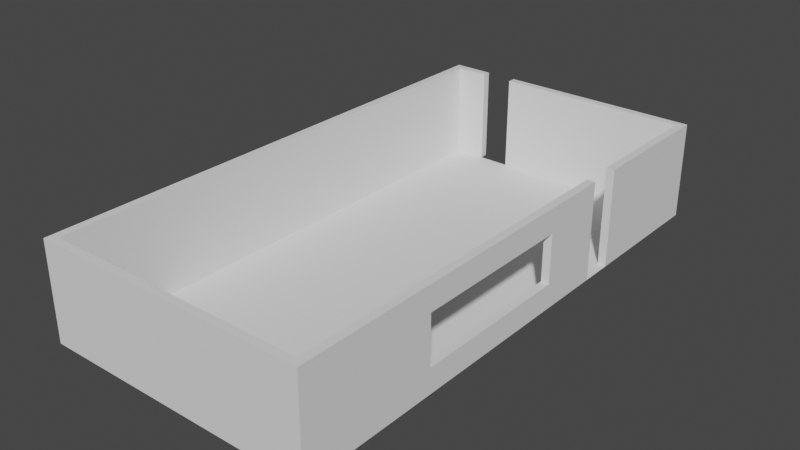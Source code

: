 # Source: Shop.blend  (saved by Blender 2.81.16; exported with 4.5.12 LTS)
import bpy
from mathutils import Matrix  # noqa: F401  (used for matrix-valued properties, if any)

bpy.ops.wm.read_factory_settings(use_empty=True)
scene = bpy.context.scene
scene.name = 'Scene'

# ---- collections
col_collection = bpy.data.collections.new('Collection'); scene.collection.children.link(col_collection)

# ---- world
world_world = bpy.data.worlds.new('World'); scene.world = world_world
world_world.use_nodes = True; world_world.node_tree.nodes.clear()
_N = world_world.node_tree.nodes; _L = world_world.node_tree.links
n0 = _N.new('ShaderNodeOutputWorld'); n0.name = 'World Output'; n0.location = (300, 300)
n1 = _N.new('ShaderNodeBackground'); n1.name = 'Background'; n1.location = (10, 300)
n1.inputs[0].default_value = (0.05088, 0.05088, 0.05088, 1.0)
_L.new(n1.outputs[0], n0.inputs[0])
n0.is_active_output = True
world_world.color = (0.05088, 0.05088, 0.05088)
world_world.use_sun_shadow = False
world_world.sun_shadow_jitter_overblur = 0.0

# ---- meshes
me_cube_001 = bpy.data.meshes.new('Cube.001')
me_cube_001.from_pydata([(-1.0, 0.8889, 3.0), (1.0, 0.1111, 0.0), (1.0, 0.8889, 3.0), (1.0, 0.4444, 3.0), (-1.0, 0.3333, 0.0), (1.0, 0.3333, 0.0), (-1.0, 0.4444, 0.0), (1.0, 0.4444, 0.0), (1.0, 0.8889, 0.0), (-1.0, 0.8889, 0.0), (1.0, -0.8889, 0.0), (-1.0, -0.8889, 0.0), (-1.0, 0.1111, 0.0), (1.0, -0.4444, 0.0), (-1.0, -0.4444, 0.0), (1.0, 0.1111, 3.0), (1.0, 0.3333, 3.0), (1.0, 0.1111, 0.75), (1.0, -0.4444, 0.75), (1.0, -0.8889, 3.0), (1.0, -0.4444, 3.0), (-1.0, 0.4444, 3.0), (-1.0, 0.8889, 3.0), (-0.5, 0.3333, 0.0), (-0.5, 0.4444, 0.0), (-0.5, 0.8889, 0.0), (-0.5, -0.8889, 0.0), (-0.5, 0.8889, 3.0), (-0.5, 0.1111, 0.0), (-0.5, -0.4444, 0.0), (-0.75, 0.3333, 0.0), (-0.75, 0.4444, 0.0), (-0.75, 0.8889, 0.0), (-0.75, 0.8889, 3.0), (-0.75, 0.1111, 0.0), (-0.75, -0.4444, 0.0), (-0.75, -0.8889, 0.0), (-1.0, 0.3333, 3.0), (-1.0, 0.4444, 3.0), (-1.0, -0.8889, 3.0), (-1.0, 0.1111, 3.0), (-1.0, -0.4444, 3.0), (1.0, -0.8889, 3.0), (-1.0, -0.8889, 3.0), (-0.5, -0.8889, 3.0), (-0.75, -0.8889, 3.0), (1.0, 0.1111, 2.25), (1.0, -0.4444, 2.25), (1.0, 0.1111, 3.0), (1.0, -0.4444, 3.0), (-0.3125, -0.8889, 0.0), (-0.3125, 0.3333, 0.0), (-0.3125, 0.4444, 0.0), (-0.3125, 0.8889, 0.0), (-0.3125, 0.8889, 3.0), (-0.3125, 0.1111, 0.0), (-0.3125, -0.4444, 0.0), (-0.3125, -0.8889, 3.0), (-0.2469, -0.8889, 0.0), (-0.2469, -0.8889, 3.0), (-0.2469, 0.3333, 0.0), (-0.2469, 0.4444, 0.0), (-0.2469, 0.8889, 0.0), (-0.2469, 0.8889, 3.0), (-0.2469, 0.1111, 0.0), (-0.2469, -0.4444, 0.0), (-1.0, 0.4167, 0.0), (1.0, 0.4167, 0.0), (-0.5, 0.4167, 0.0), (-0.75, 0.4167, 0.0), (-1.0, 0.4167, 3.0), (-0.3125, 0.4167, 0.0), (-0.2469, 0.4167, 0.0), (-0.3125, 0.4444, 0.0), (-0.3125, 0.8889, 0.0), (-0.2469, 0.4444, 0.0), (-0.2469, 0.8889, 0.0), (1.062, -0.4444, 0.0), (1.062, 0.1111, 0.0), (1.062, 0.4444, 0.0), (1.062, 0.4444, 3.0), (1.062, 0.8889, 3.0), (1.062, 0.8889, 0.0), (1.062, 0.3333, 0.0), (1.062, 0.4167, 0.0), (1.062, -0.8889, 0.0), (1.062, 0.1111, 3.0), (1.062, 0.3333, 3.0), (1.062, -0.4444, 0.75), (1.062, 0.1111, 0.75), (1.062, -0.8889, 3.0), (1.062, -0.4444, 3.0), (1.062, -0.4444, 2.25), (1.062, 0.1111, 2.25), (1.062, 0.1111, 3.0), (1.062, -0.4444, 3.0), (1.0, 0.4444, 0.0), (1.0, 0.8889, 0.0), (-0.2469, -0.9167, 0.0), (1.0, -0.9167, 0.0), (-0.75, -0.9167, 0.0), (-0.5, -0.9167, 0.0), (-1.0, -0.9167, 0.0), (-0.2469, -0.9167, 3.0), (1.0, -0.9167, 3.0), (-0.75, -0.9167, 3.0), (-0.5, -0.9167, 3.0), (-1.0, -0.9167, 3.0), (-0.3125, -0.9167, 0.0), (-0.3125, -0.9167, 3.0), (-1.062, 0.3333, 0.0), (-1.062, 0.1111, 0.0), (-1.062, 0.4167, 0.0), (-1.062, 0.8889, 0.0), (-1.062, 0.4444, 0.0), (-1.062, -0.4444, 0.0), (-1.062, -0.8889, 0.0), (-1.062, 0.8889, 3.0), (-1.062, 0.4444, 3.0), (-1.062, 0.3333, 3.0), (-1.062, 0.1111, 3.0), (-1.062, 0.4167, 3.0), (-1.062, -0.4444, 3.0), (-1.062, -0.8889, 3.0), (-1.062, 0.4444, 3.0), (-1.0, 0.9167, 3.0), (-1.0, 0.9167, 0.0), (1.0, 0.9167, 3.0), (1.0, 0.9167, 0.0), (-0.75, 0.9167, 0.0), (-0.75, 0.9167, 3.0), (-0.3125, 0.9167, 0.0), (-0.5, 0.9167, 0.0), (-0.3125, 0.9167, 3.0), (-0.5, 0.9167, 3.0), (-0.2469, 0.9167, 0.0), (-0.2469, 0.9167, 3.0), (1.062, 0.9167, 0.0), (1.062, 0.9167, 3.0), (1.062, -0.9167, 3.0), (1.062, -0.9167, 0.0), (-1.062, -0.9167, 0.0), (-1.062, -0.9167, 3.0), (-1.062, 0.9167, 3.0), (-1.062, 0.9167, 0.0)], [], [(25, 53, 131, 132), (20, 13, 77, 91), (64, 1, 5, 60), (72, 67, 7, 61), (61, 7, 8, 62), (65, 13, 1, 64), (58, 10, 13, 65), (8, 7, 79, 82), (67, 5, 83, 84), (3, 2, 81, 80), (70, 37, 119, 121), (36, 26, 29, 35), (35, 29, 28, 34), (31, 24, 25, 32), (69, 68, 24, 31), (34, 28, 23, 30), (4, 66, 112, 110), (27, 25, 132, 134), (12, 34, 30, 4), (66, 69, 31, 6), (6, 31, 32, 9), (14, 35, 34, 12), (11, 36, 35, 14), (123, 142, 141, 116), (6, 21, 22, 9), (37, 40, 120, 119), (36, 11, 102, 100), (10, 58, 98, 99), (45, 44, 106, 105), (19, 20, 91, 90), (44, 57, 109, 106), (26, 50, 56, 29), (29, 56, 55, 28), (24, 52, 53, 25), (68, 71, 52, 24), (28, 55, 51, 23), (81, 2, 127, 138), (50, 26, 101, 108), (50, 58, 65, 56), (56, 65, 64, 55), (52, 61, 62, 53), (71, 72, 61, 52), (55, 64, 60, 51), (63, 54, 133, 136), (51, 60, 72, 71), (23, 51, 71, 68), (66, 6, 114, 112), (4, 30, 69, 66), (30, 23, 68, 69), (60, 5, 67, 72), (62, 61, 75, 76), (53, 52, 73, 74), (82, 79, 80, 81), (83, 78, 86, 87), (78, 77, 88, 89), (77, 85, 90, 91), (93, 92, 95, 94), (15, 16, 87, 86), (107, 142, 123, 43), (16, 5, 83, 87), (46, 47, 92, 93), (5, 1, 78, 83), (1, 15, 86, 78), (49, 48, 94, 95), (18, 17, 89, 88), (48, 46, 93, 94), (1, 13, 77, 78), (17, 1, 78, 89), (47, 49, 95, 92), (7, 3, 80, 79), (13, 10, 85, 77), (7, 67, 84, 79), (13, 18, 88, 77), (127, 128, 137, 138), (7, 8, 97, 96), (2, 3, 96, 97), (1, 5, 16, 15), (13, 1, 17, 18), (10, 13, 20, 19), (100, 102, 107, 105), (101, 100, 105, 106), (108, 101, 106, 109), (98, 108, 109, 103), (99, 98, 103, 104), (43, 45, 105, 107), (58, 50, 108, 98), (85, 140, 139, 90), (26, 36, 100, 101), (57, 59, 103, 109), (59, 42, 104, 103), (107, 102, 141, 142), (10, 42, 59, 58), (57, 50, 58, 59), (44, 26, 50, 57), (36, 26, 44, 45), (11, 36, 45, 43), (114, 113, 117, 118), (111, 110, 119, 120), (112, 114, 124, 121), (115, 111, 120, 122), (116, 115, 122, 123), (110, 112, 121, 119), (12, 4, 110, 111), (11, 14, 115, 116), (22, 21, 118, 117), (41, 39, 123, 122), (38, 70, 121, 124), (135, 128, 127, 136), (40, 41, 122, 120), (113, 144, 143, 117), (6, 9, 113, 114), (14, 12, 111, 115), (11, 39, 41, 14), (12, 14, 41, 40), (4, 12, 40, 37), (66, 4, 37, 70), (6, 66, 70, 38), (126, 129, 130, 125), (132, 131, 133, 134), (131, 135, 136, 133), (126, 125, 143, 144), (62, 8, 128, 135), (9, 32, 129, 126), (32, 33, 130, 129), (33, 0, 125, 130), (2, 63, 136, 127), (53, 62, 135, 131), (54, 27, 134, 133), (9, 0, 33, 32), (25, 27, 54, 53), (53, 54, 63, 62), (2, 8, 62, 63), (81, 82, 137, 138), (82, 137, 128, 8), (90, 19, 104, 139), (85, 10, 99, 140), (104, 99, 140, 139), (102, 11, 116, 141), (117, 143, 125, 22), (9, 126, 144, 113)])
_uv = me_cube_001.uv_layers.new(name='UVMap')
_uv.uv.foreach_set('vector', [0.5, 1.0, 0.75, 1.0, 0.75, 1.0, 0.5, 1.0, 0.0, 0.0, 0.0, 0.0, 0.0, 0.0, 0.0, 0.0, 0.7625, 0.1875, 1.0, 0.1875, 1.0, 0.375, 0.7625, 0.375, 0.7625, 0.5625, 1.0, 0.5625, 1.0, 0.75, 0.7625, 0.75, 0.7625, 0.75, 1.0, 0.75, 1.0, 1.0, 0.7625, 1.0, 0.7625, 0.09375, 1.0, 0.09375, 1.0, 0.1875, 0.7625, 0.1875, 0.7625, 0.0, 1.0, 0.0, 1.0, 0.09375, 0.7625, 0.09375, 1.0, 1.0, 1.0, 0.75, 1.0, 0.75, 1.0, 1.0, 1.0, 0.5625, 1.0, 0.375, 1.0, 0.375, 1.0, 0.5625, 0.0, 0.0, 0.0, 0.0, 0.0, 0.0, 0.0, 0.0, 0.0, 0.0, 0.0, 0.0, 0.0, 0.0, 0.0, 0.0, 0.25, 0.0, 0.5, 0.0, 0.5, 0.09375, 0.25, 0.09375, 0.25, 0.09375, 0.5, 0.09375, 0.5, 0.1875, 0.25, 0.1875, 0.25, 0.75, 0.5, 0.75, 0.5, 1.0, 0.25, 1.0, 0.25, 0.5625, 0.5, 0.5625, 0.5, 0.75, 0.25, 0.75, 0.25, 0.1875, 0.5, 0.1875, 0.5, 0.375, 0.25, 0.375, 0.0, 0.375, 0.0, 0.5625, 0.0, 0.5625, 0.0, 0.375, 0.0, 0.0, 0.0, 0.0, 0.0, 0.0, 0.0, 0.0, 0.0, 0.1875, 0.25, 0.1875, 0.25, 0.375, 0.0, 0.375, 0.0, 0.5625, 0.25, 0.5625, 0.25, 0.75, 0.0, 0.75, 0.0, 0.75, 0.25, 0.75, 0.25, 1.0, 0.0, 1.0, 0.0, 0.09375, 0.25, 0.09375, 0.25, 0.1875, 0.0, 0.1875, 0.0, 0.0, 0.25, 0.0, 0.25, 0.09375, 0.0, 0.09375, 0.0, 0.0, 0.0, 0.0, 0.0, 0.0, 0.0, 0.0, 0.0, 0.75, 0.0, 0.0, 0.0, 0.0, 0.0, 0.0, 0.0, 0.0, 0.0, 0.0, 0.0, 0.0, 0.0, 0.0, 0.25, 0.0, 0.0, 0.0, 0.0, 0.0, 0.25, 0.0, 1.0, 0.0, 0.7625, 0.0, 0.7625, 0.0, 1.0, 0.0, 0.0, 0.0, 0.0, 0.0, 0.0, 0.0, 0.0, 0.0, 0.0, 0.0, 0.0, 0.0, 0.0, 0.0, 0.0, 0.0, 0.0, 0.0, 0.0, 0.0, 0.0, 0.0, 0.0, 0.0, 0.5, 0.0, 0.75, 0.0, 0.75, 0.09375, 0.5, 0.09375, 0.5, 0.09375, 0.75, 0.09375, 0.75, 0.1875, 0.5, 0.1875, 0.5, 0.75, 0.75, 0.75, 0.75, 1.0, 0.5, 1.0, 0.5, 0.5625, 0.75, 0.5625, 0.75, 0.75, 0.5, 0.75, 0.5, 0.1875, 0.75, 0.1875, 0.75, 0.375, 0.5, 0.375, 1.0, 1.0, 0.0, 0.0, 1.0, 1.0, 0.0, 0.0, 0.75, 0.0, 0.5, 0.0, 0.5, 0.0, 0.75, 0.0, 0.75, 0.0, 0.7625, 0.0, 0.7625, 0.09375, 0.75, 0.09375, 0.75, 0.09375, 0.7625, 0.09375, 0.7625, 0.1875, 0.75, 0.1875, 0.75, 0.75, 0.7625, 0.75, 0.7625, 1.0, 0.75, 1.0, 0.75, 0.5625, 0.7625, 0.5625, 0.7625, 0.75, 0.75, 0.75, 0.75, 0.1875, 0.7625, 0.1875, 0.7625, 0.375, 0.75, 0.375, 0.0, 0.0, 0.0, 0.0, 0.0, 0.0, 0.0, 0.0, 0.75, 0.375, 0.7625, 0.375, 0.7625, 0.5625, 0.75, 0.5625, 0.5, 0.375, 0.75, 0.375, 0.75, 0.5625, 0.5, 0.5625, 0.0, 0.5625, 0.0, 0.75, 0.0, 0.75, 0.0, 0.5625, 0.0, 0.375, 0.25, 0.375, 0.25, 0.5625, 0.0, 0.5625, 0.25, 0.375, 0.5, 0.375, 0.5, 0.5625, 0.25, 0.5625, 0.7625, 0.375, 1.0, 0.375, 1.0, 0.5625, 0.7625, 0.5625, 0.7625, 1.0, 0.7625, 0.75, 0.7625, 0.75, 0.7625, 1.0, 0.75, 1.0, 0.75, 0.75, 0.75, 0.75, 0.75, 1.0, 1.0, 1.0, 1.0, 0.75, 1.0, 0.75, 1.0, 1.0, 1.0, 0.375, 1.0, 0.1875, 1.0, 0.1875, 1.0, 0.375, 1.0, 0.1875, 1.0, 0.09375, 1.0, 0.09375, 1.0, 0.1875, 1.0, 0.09375, 1.0, 0.0, 1.0, 0.0, 1.0, 0.09375, 1.0, 0.1875, 1.0, 0.09375, 1.0, 0.09375, 1.0, 0.1875, 0.0, 0.0, 0.0, 0.0, 0.0, 0.0, 0.0, 0.0, 0.0, 0.0, 0.0, 0.0, 0.0, 0.0, 0.0, 0.0, 0.0, 0.0, 0.0, 0.0, 0.0, 0.0, 0.0, 0.0, 0.0, 0.0, 0.0, 0.0, 0.0, 0.0, 0.0, 0.0, 1.0, 0.375, 1.0, 0.1875, 1.0, 0.1875, 1.0, 0.375, 0.0, 0.0, 0.0, 0.0, 0.0, 0.0, 0.0, 0.0, 0.0, 0.0, 0.0, 0.0, 0.0, 0.0, 0.0, 0.0, 0.0, 0.0, 0.0, 0.0, 0.0, 0.0, 0.0, 0.0, 0.0, 0.0, 0.0, 0.0, 0.0, 0.0, 0.0, 0.0, 1.0, 0.1875, 1.0, 0.09375, 1.0, 0.09375, 1.0, 0.1875, 0.0, 0.0, 0.0, 0.0, 0.0, 0.0, 0.0, 0.0, 0.0, 0.0, 0.0, 0.0, 0.0, 0.0, 0.0, 0.0, 0.0, 0.0, 0.0, 0.0, 0.0, 0.0, 0.0, 0.0, 1.0, 0.09375, 1.0, 0.0, 1.0, 0.0, 1.0, 0.09375, 1.0, 0.75, 1.0, 0.5625, 1.0, 0.5625, 1.0, 0.75, 0.0, 0.0, 0.0, 0.0, 0.0, 0.0, 0.0, 0.0, 1.0, 1.0, 1.0, 1.0, 0.0, 0.0, 0.0, 0.0, 1.0, 0.75, 1.0, 1.0, 1.0, 1.0, 1.0, 0.75, 0.0, 0.0, 0.0, 0.0, 1.0, 0.75, 1.0, 1.0, 1.0, 0.1875, 1.0, 0.375, 0.0, 0.0, 0.0, 0.0, 1.0, 0.09375, 1.0, 0.1875, 0.0, 0.0, 0.0, 0.0, 1.0, 0.0, 1.0, 0.09375, 0.0, 0.0, 0.0, 0.0, 0.25, 0.0, 0.0, 0.0, 0.0, 0.0, 0.25, 0.0, 0.5, 0.0, 0.25, 0.0, 0.25, 0.0, 0.5, 0.0, 0.75, 0.0, 0.5, 0.0, 0.5, 0.0, 0.75, 0.0, 0.7625, 0.0, 0.75, 0.0, 0.75, 0.0, 0.7625, 0.0, 1.0, 0.0, 0.7625, 0.0, 0.7625, 0.0, 1.0, 0.0, 0.0, 0.0, 0.0, 0.0, 0.0, 0.0, 0.0, 0.0, 0.7625, 0.0, 0.75, 0.0, 0.75, 0.0, 0.7625, 0.0, 0.0, 0.0, 0.0, 0.0, 0.0, 0.0, 0.0, 0.0, 0.5, 0.0, 0.25, 0.0, 0.25, 0.0, 0.5, 0.0, 0.0, 0.0, 0.0, 0.0, 0.0, 0.0, 0.0, 0.0, 0.0, 0.0, 0.0, 0.0, 0.0, 0.0, 0.0, 0.0, 0.0, 0.0, 0.0, 0.0, 0.0, 0.0, 0.0, 0.0, 0.0, 0.0, 0.0, 0.0, 0.0, 0.0, 0.7625, 0.0, 0.0, 0.0, 0.75, 0.0, 0.7625, 0.0, 0.0, 0.0, 0.0, 0.0, 0.5, 0.0, 0.75, 0.0, 0.0, 0.0, 0.25, 0.0, 0.5, 0.0, 0.0, 0.0, 0.0, 0.0, 0.0, 0.0, 0.25, 0.0, 0.0, 0.0, 0.0, 0.0, 0.0, 0.75, 0.0, 1.0, 0.0, 1.0, 0.0, 0.75, 0.0, 0.1875, 0.0, 0.375, 0.0, 0.375, 0.0, 0.1875, 0.0, 0.5625, 0.0, 0.75, 0.0, 0.75, 0.0, 0.5625, 0.0, 0.09375, 0.0, 0.1875, 0.0, 0.1875, 0.0, 0.09375, 0.0, 0.0, 0.0, 0.09375, 0.0, 0.09375, 0.0, 0.0, 0.0, 0.375, 0.0, 0.5625, 0.0, 0.5625, 0.0, 0.375, 0.0, 0.1875, 0.0, 0.375, 0.0, 0.375, 0.0, 0.1875, 0.0, 0.0, 0.0, 0.09375, 0.0, 0.09375, 0.0, 0.0, 0.0, 0.0, 0.0, 0.0, 0.0, 0.0, 0.0, 0.0, 0.0, 0.0, 0.0, 0.0, 0.0, 0.0, 0.0, 0.0, 0.0, 0.0, 0.0, 0.0, 0.0, 0.0, 0.0, 0.0, 0.7625, 1.0, 1.0, 1.0, 1.0, 1.0, 0.7625, 1.0, 0.0, 0.0, 0.0, 0.0, 0.0, 0.0, 0.0, 0.0, 0.0, 1.0, 0.0, 1.0, 0.0, 1.0, 0.0, 1.0, 0.0, 0.75, 0.0, 1.0, 0.0, 1.0, 0.0, 0.75, 0.0, 0.09375, 0.0, 0.1875, 0.0, 0.1875, 0.0, 0.09375, 0.0, 0.0, 0.0, 0.0, 0.0, 0.0, 0.0, 0.09375, 0.0, 0.1875, 0.0, 0.09375, 0.0, 0.0, 0.0, 0.0, 0.0, 0.375, 0.0, 0.1875, 0.0, 0.0, 0.0, 0.0, 0.0, 0.5625, 0.0, 0.375, 0.0, 0.0, 0.0, 0.0, 0.0, 0.75, 0.0, 0.5625, 0.0, 0.0, 0.0, 0.0, 0.0, 1.0, 0.25, 1.0, 0.25, 1.0, 0.0, 1.0, 0.5, 1.0, 0.75, 1.0, 0.75, 1.0, 0.5, 1.0, 0.75, 1.0, 0.7625, 1.0, 0.7625, 1.0, 0.75, 1.0, 0.0, 1.0, 0.0, 1.0, 0.0, 1.0, 0.0, 1.0, 0.7625, 1.0, 1.0, 1.0, 1.0, 1.0, 0.7625, 1.0, 0.0, 1.0, 0.25, 1.0, 0.25, 1.0, 0.0, 1.0, 0.0, 0.0, 0.0, 0.0, 0.0, 0.0, 0.0, 0.0, 0.0, 0.0, 0.0, 0.0, 0.0, 0.0, 0.0, 0.0, 0.0, 0.0, 0.0, 0.0, 0.0, 0.0, 0.0, 0.0, 0.75, 1.0, 0.7625, 1.0, 0.7625, 1.0, 0.75, 1.0, 0.0, 0.0, 0.0, 0.0, 0.0, 0.0, 0.0, 0.0, 0.0, 0.0, 0.0, 0.0, 0.0, 0.0, 0.0, 0.0, 0.0, 0.0, 0.0, 0.0, 0.0, 0.0, 0.75, 1.0, 0.75, 1.0, 0.0, 0.0, 0.0, 0.0, 0.7625, 1.0, 1.0, 1.0, 1.0, 1.0, 0.7625, 1.0, 0.0, 0.0, 1.0, 1.0, 1.0, 1.0, 0.0, 0.0, 0.0, 0.0, 1.0, 1.0, 0.0, 0.0, 1.0, 1.0, 1.0, 1.0, 0.0, 0.0, 0.0, 0.0, 0.0, 0.0, 0.0, 0.0, 0.0, 0.0, 0.0, 0.0, 1.0, 0.0, 0.0, 0.0, 1.0, 0.0, 1.0, 0.0, 0.0, 0.0, 0.0, 0.0, 0.0, 0.0, 0.0, 0.0, 0.0, 0.0, 0.0, 0.0, 0.0, 1.0, 0.0, 1.0, 0.0, 1.0, 0.0, 0.0, 0.0, 1.0, 0.0, 1.0, 0.0, 1.0, 0.0, 1.0])
me_cube_001.use_remesh_fix_poles = True
me_cube_001.use_remesh_preserve_attributes = False
me_cube_001.use_mirror_vertex_groups = False
me_cube_001.update()

# ---- objects
ob_cube = bpy.data.objects.new('Cube', me_cube_001)

# ---- transforms, parenting, visibility, modifiers, constraints
ob_cube.location = (0.0, 0.0, 0.0)
ob_cube.scale = (4.0, 9.0, 1.0)
ob_cube.lineart.crease_threshold = 0.0

# ---- collection membership
col_collection.objects.link(ob_cube)

# ---- scene / render settings (as saved in the file)
scene.frame_start = 1; scene.frame_end = 250; scene.frame_set(1)
scene.render.engine = 'BLENDER_EEVEE_NEXT'
scene.cycles.use_denoising = False
scene.cycles.samples = 128
scene.cycles.sampling_pattern = 'TABULATED_SOBOL'
scene.cycles.use_adaptive_sampling = False
scene.cycles.use_light_tree = False
scene.view_settings.view_transform = 'Filmic'
bpy.context.view_layer.update()

# ---- added for rendering (the .blend has no active camera and no usable light): camera, sun
cam_auto = bpy.data.cameras.new('AutoCamera')
cam_auto.lens = 50.0
cam_auto.sensor_width = 36.0
cam_auto.clip_end = 1000.0
ob_auto_camera = bpy.data.objects.new('AutoCamera', cam_auto)
scene.collection.objects.link(ob_auto_camera)
ob_auto_camera.location = (17.3957, -20.8748, 15.4166)
ob_auto_camera.rotation_euler = (1.09748, -7.21219e-08, 0.694738)
scene.camera = ob_auto_camera
light_auto_sun = bpy.data.lights.new('AutoSun', 'SUN')
light_auto_sun.energy = 3.0
light_auto_sun.angle = 0.0523599
ob_auto_sun = bpy.data.objects.new('AutoSun', light_auto_sun)
scene.collection.objects.link(ob_auto_sun)
ob_auto_sun.rotation_euler = (0.872665, 0.174533, 0.523599)
bpy.context.view_layer.update()
